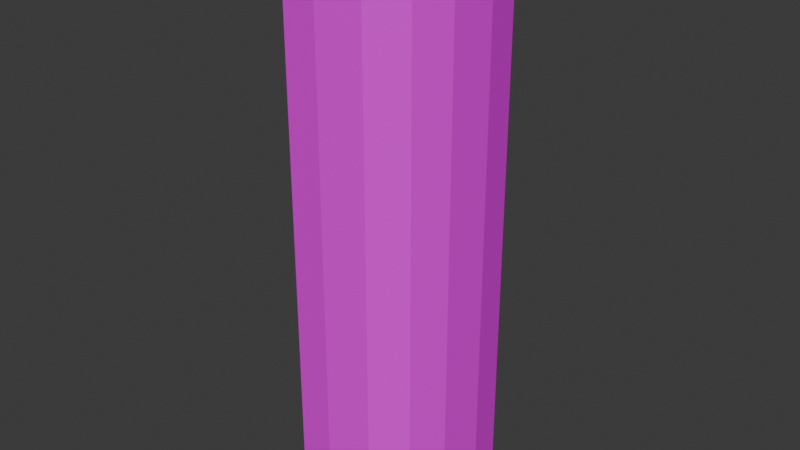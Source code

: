 # Source: tower.blend  (saved by Blender 4.1.24; exported with 4.5.12 LTS)
import bpy
from mathutils import Matrix  # noqa: F401  (used for matrix-valued properties, if any)

bpy.ops.wm.read_factory_settings(use_empty=True)
scene = bpy.context.scene
scene.name = 'Scene'

# ---- images (referenced by path relative to the original .blend; pixels are not part of the script)
import os
ASSET_DIR = os.environ.get("B2B_ASSET_DIR", "")  # directory of the original .blend (textures are referenced by path, not embedded)
HERE = os.path.dirname(os.path.abspath(__file__))  # packed textures are extracted next to this script under _unpacked/

def load_image(name, relpath, width, height, colorspace="sRGB"):
    """Load a texture the original file referenced (path relative to the .blend, or extracted next to this script)."""
    p = next((c for c in (os.path.join(HERE, relpath), os.path.join(ASSET_DIR, relpath)) if relpath and os.path.exists(c)), "")
    if p:
        img = bpy.data.images.load(p, check_existing=True)
        img.name = name
    else:  # same state as the original file: an image datablock whose file is absent (Cycles renders it pink)
        img = bpy.data.images.new(name, width, height)
        img.source = "FILE"
        img.filepath = "//" + (relpath or name)
    img.colorspace_settings.name = colorspace
    return img
img_stone_png = load_image('stone.png', 'textures/stone.png', 1024, 1024, 'sRGB')

# ---- materials (node trees are filled in below, after node groups)
mat_material = bpy.data.materials.new('Material')
mat_material.alpha_threshold = 0.0
mat_material.use_transparent_shadow = False
mat_material.roughness = 0.5
mat_material.line_color = (0.0, 0.0, 0.0, 1.0)

# ---- material node trees
mat_material.use_nodes = True; mat_material.node_tree.nodes.clear()
_N = mat_material.node_tree.nodes; _L = mat_material.node_tree.links
n0 = _N.new('ShaderNodeOutputMaterial'); n0.name = 'Material Output'; n0.location = (300, 300)
n1 = _N.new('ShaderNodeBsdfPrincipled'); n1.name = 'Principled BSDF'; n1.location = (10, 300)
n1.inputs[3].default_value = 1.45
n2 = _N.new('ShaderNodeTexImage'); n2.name = 'Image Texture'; n2.location = (-280, 280)
n2.image = img_stone_png
_L.new(n1.outputs[0], n0.inputs[0])
_L.new(n2.outputs[0], n1.inputs[0])
n0.is_active_output = True

# ---- world
world_world = bpy.data.worlds.new('World'); scene.world = world_world
world_world.use_nodes = True; world_world.node_tree.nodes.clear()
_N = world_world.node_tree.nodes; _L = world_world.node_tree.links
n0 = _N.new('ShaderNodeOutputWorld'); n0.name = 'World Output'; n0.location = (300, 300)
n1 = _N.new('ShaderNodeBackground'); n1.name = 'Background'; n1.location = (10, 300)
n1.inputs[0].default_value = (0.05088, 0.05088, 0.05088, 1.0)
_L.new(n1.outputs[0], n0.inputs[0])
n0.is_active_output = True
world_world.color = (0.05088, 0.05088, 0.05088)
world_world.use_sun_shadow = False
world_world.sun_shadow_jitter_overblur = 0.0

# ---- meshes
me_cube_019 = bpy.data.meshes.new('Cube.019')
me_cube_019.from_pydata([(-0.06642, -0.06642, -0.3533), (0.03224, 0.09672, 0.3362), (-0.06562, 0.06682, -0.3533), (-0.06482, 0.06601, 0.3362), (0.06483, -0.06403, -0.3533), (-0.03224, 0.09672, 0.3362), (0.06562, 0.06602, -0.3533), (0.06482, 0.06522, 0.3362), (-0.08678, -0.08678, 0.3362), (-0.08598, 0.08718, 0.3362), (0.08598, 0.08638, 0.3362), (0.08519, -0.08439, 0.3362), (-0.08598, 0.08718, -0.3533), (-0.08678, -0.08678, -0.3533), (0.08598, 0.08638, -0.3533), (0.08519, -0.08439, -0.3533), (-0.06642, -0.06642, 0.335), (-0.03224, 0.09672, -0.3533), (0.06483, -0.06403, 0.335), (0.03224, 0.09672, -0.3533), (-0.02519, 0.07556, 0.3362), (0.02519, 0.07556, 0.3362), (0.02545, 0.07636, -0.3533), (-0.02545, 0.07636, -0.3533), (-0.09672, 0.03224, -0.3533), (-0.09672, -0.03224, -0.3533), (-0.09672, -0.03224, 0.3362), (-0.09672, 0.03224, 0.3362), (-0.07636, 0.02545, -0.3533), (-0.07636, -0.02545, -0.3533), (-0.07609, -0.02572, 0.3354), (-0.07582, 0.02492, 0.3358), (-0.03224, -0.09672, -0.3533), (0.03224, -0.09672, -0.3533), (0.03224, -0.09672, 0.3362), (-0.03224, -0.09672, 0.3362), (-0.02545, -0.07636, -0.3533), (0.02545, -0.07636, -0.3533), (-0.02545, -0.07636, 0.335), (0.02545, -0.07636, 0.335), (0.09672, -0.03224, -0.3533), (0.09672, 0.03224, -0.3533), (0.09672, 0.03224, 0.3362), (0.09672, -0.03224, 0.3362), (0.07636, -0.02545, -0.3533), (0.07636, 0.02545, -0.3533), (0.07582, 0.02492, 0.3358), (0.07609, -0.02572, 0.3354), (-0.09673, 0.03274, 0.3928), (-0.08599, 0.08768, 0.3928), (0.03223, 0.09722, 0.3928), (0.08598, 0.08688, 0.3928), (0.09671, -0.03174, 0.3928), (0.08518, -0.08389, 0.3928), (-0.03225, -0.09622, 0.3928), (-0.08679, -0.08627, 0.3928), (0.02518, 0.07606, 0.3928), (0.06481, 0.06572, 0.3928), (-0.06483, 0.06652, 0.3928), (-0.02519, 0.07606, 0.3928), (-0.03225, 0.09722, 0.3928), (0.02545, -0.07586, 0.3916), (0.06482, -0.06353, 0.3916), (-0.07583, 0.02542, 0.3924), (0.07609, -0.02522, 0.392), (-0.06643, -0.06592, 0.3916), (-0.09673, -0.03174, 0.3928), (-0.0761, -0.02522, 0.392), (0.03223, -0.09622, 0.3928), (-0.02546, -0.07586, 0.3916), (0.09671, 0.03274, 0.3928), (0.07582, 0.02542, 0.3924)], [], [(24, 27, 9, 12), (19, 1, 10, 14), (40, 43, 11, 15), (32, 35, 8, 13), (28, 2, 3, 31), (2, 23, 20, 3), (8, 35, 54, 55), (38, 16, 65, 69), (46, 42, 70, 71), (35, 38, 69, 54), (29, 0, 13, 25), (23, 2, 12, 17), (45, 6, 14, 41), (37, 4, 15, 33), (23, 22, 21, 20), (36, 0, 16, 38), (22, 6, 7, 21), (44, 4, 18, 47), (6, 22, 19, 14), (22, 23, 17, 19), (16, 30, 67, 65), (20, 21, 1, 5), (12, 9, 5, 17), (17, 5, 1, 19), (2, 28, 24, 12), (28, 29, 25, 24), (9, 27, 48, 49), (30, 31, 27, 26), (0, 29, 30, 16), (29, 28, 31, 30), (13, 8, 26, 25), (25, 26, 27, 24), (4, 37, 39, 18), (37, 36, 38, 39), (0, 36, 32, 13), (36, 37, 33, 32), (39, 34, 68, 61), (39, 38, 35, 34), (15, 11, 34, 33), (33, 34, 35, 32), (6, 45, 46, 7), (45, 44, 47, 46), (4, 44, 40, 15), (44, 45, 41, 40), (18, 39, 61, 62), (46, 47, 43, 42), (14, 10, 42, 41), (41, 42, 43, 40), (63, 58, 49, 48), (56, 57, 51, 50), (64, 62, 53, 52), (69, 65, 55, 54), (58, 59, 60, 49), (65, 67, 66, 55), (62, 61, 68, 53), (57, 71, 70, 51), (43, 47, 64, 52), (7, 46, 71, 57), (10, 1, 50, 51), (21, 7, 57, 56), (26, 8, 55, 66), (3, 20, 59, 58), (30, 26, 66, 67), (31, 3, 58, 63), (34, 11, 53, 68), (20, 5, 60, 59), (27, 31, 63, 48), (47, 18, 62, 64), (5, 9, 49, 60), (42, 10, 51, 70), (11, 43, 52, 53), (1, 21, 56, 50)])
_uv = me_cube_019.uv_layers.new(name='UVMap')
_uv.uv.foreach_set('vector', [0.7672, -3.033, 0.7678, 3.13, 0.2674, 3.131, 0.2668, -3.033, -0.7969, -3.033, -0.797, 3.13, -1.286, 3.131, -1.286, -3.033, -2.355, -3.033, -2.356, 3.13, -2.833, 3.13, -2.833, -3.033, 2.335, -3.033, 2.335, 3.13, 1.84, 3.129, 1.84, -3.033, 0.4142, -3.047, 0.7979, -3.048, 0.8044, 3.144, 0.4223, 3.14, 0.7979, -3.048, 1.168, -3.048, 1.17, 3.143, 0.8044, 3.144, 1.84, 3.129, 2.335, 3.13, 2.333, 3.637, 1.837, 3.635, -0.7865, 3.136, -0.408, 3.134, -0.4039, 3.643, -0.7829, 3.645, 0.612, 0.7823, 0.6156, 0.772, 0.642, 0.7806, 0.6384, 0.7909, 0.5181, 0.8711, 0.5281, 0.8678, 0.5357, 0.8944, 0.5257, 0.8978, 0.3989, 0.7922, 0.3657, 0.8003, 0.3492, 0.7838, 0.3934, 0.7758, 0.4813, 0.8335, 0.4736, 0.8009, 0.4901, 0.7845, 0.4978, 0.828, 0.4401, 0.9159, 0.4729, 0.9072, 0.4894, 0.9237, 0.4456, 0.9324, 0.3576, 0.8747, 0.3676, 0.9066, 0.3511, 0.9231, 0.3412, 0.8802, 1.168, -3.048, 1.625, -3.048, 1.623, 3.143, 1.17, 3.143, -0.8004, -3.044, -0.4219, -3.045, -0.408, 3.134, -0.7865, 3.136, 1.625, -3.048, 1.997, -3.048, 1.991, 3.144, 1.623, 3.143, 2.831, -3.046, 3.193, -3.045, 3.179, 3.135, 2.821, 3.138, 0.4729, 0.9072, 0.4813, 0.8747, 0.4978, 0.8802, 0.4894, 0.9237, 0.4813, 0.8747, 0.4813, 0.8335, 0.4978, 0.828, 0.4978, 0.8802, -0.408, 3.134, -0.03244, 3.138, -0.02812, 3.646, -0.4039, 3.643, 0.6717, 0.8667, 0.6717, 0.8421, 0.6821, 0.8386, 0.6821, 0.8702, 0.2668, -3.033, 0.2674, 3.131, -0.2206, 3.13, -0.2205, -3.033, -0.2205, -3.033, -0.2206, 3.13, -0.797, 3.13, -0.7969, -3.033, 0.4736, 0.8009, 0.4401, 0.7922, 0.4456, 0.7758, 0.4901, 0.7845, 0.4401, 0.7922, 0.3989, 0.7922, 0.3934, 0.7758, 0.4456, 0.7758, 0.2674, 3.131, 0.7678, 3.13, 0.7648, 3.636, 0.2651, 3.637, 0.5872, 0.9267, 0.612, 0.9265, 0.6156, 0.9368, 0.584, 0.9368, -0.4219, -3.045, -0.04295, -3.046, -0.03244, 3.138, -0.408, 3.134, -0.04295, -3.046, 0.4142, -3.047, 0.4223, 3.14, -0.03244, 3.138, 1.84, -3.033, 1.84, 3.129, 1.344, 3.13, 1.344, -3.033, 1.344, -3.033, 1.344, 3.13, 0.7678, 3.13, 0.7672, -3.033, -1.628, -3.043, -1.258, -3.043, -1.244, 3.137, -1.614, 3.138, -1.258, -3.043, -0.8004, -3.044, -0.7865, 3.136, -1.244, 3.137, 0.3657, 0.8003, 0.3576, 0.8335, 0.3412, 0.828, 0.3492, 0.7838, 0.3576, 0.8335, 0.3576, 0.8747, 0.3412, 0.8802, 0.3412, 0.828, 0.5281, 0.8428, 0.5181, 0.8395, 0.5255, 0.8128, 0.5355, 0.8161, 0.5281, 0.8428, 0.5281, 0.8678, 0.5181, 0.8711, 0.5181, 0.8395, 3.397, -3.033, 3.397, 3.13, 2.911, 3.13, 2.911, -3.033, 2.911, -3.033, 2.911, 3.13, 2.335, 3.13, 2.335, -3.033, 1.997, -3.048, 2.374, -3.047, 2.366, 3.14, 1.991, 3.144, 2.374, -3.047, 2.831, -3.046, 2.821, 3.138, 2.366, 3.14, 0.3676, 0.9066, 0.3989, 0.9159, 0.3934, 0.9324, 0.3511, 0.9231, 0.3989, 0.9159, 0.4401, 0.9159, 0.4456, 0.9324, 0.3934, 0.9324, -1.614, 3.138, -1.244, 3.137, -1.244, 3.645, -1.614, 3.646, 0.612, 0.7823, 0.5872, 0.7821, 0.584, 0.772, 0.6156, 0.772, -1.286, -3.033, -1.286, 3.131, -1.78, 3.13, -1.779, -3.033, -1.779, -3.033, -1.78, 3.13, -2.356, 3.13, -2.355, -3.033, 0.6384, 0.9179, 0.6585, 0.9125, 0.6689, 0.9229, 0.642, 0.9282, 0.6632, 0.8157, 0.6581, 0.7963, 0.6685, 0.7859, 0.6736, 0.8122, 0.5605, 0.7896, 0.5417, 0.7951, 0.5318, 0.7851, 0.5573, 0.7795, 0.5357, 0.8944, 0.5406, 0.9145, 0.5306, 0.9245, 0.5257, 0.8978, 0.6585, 0.9125, 0.6632, 0.8931, 0.6736, 0.8966, 0.6689, 0.9229, 0.5406, 0.9145, 0.5605, 0.9192, 0.5573, 0.9293, 0.5306, 0.9245, 0.5415, 0.7968, 0.5355, 0.8161, 0.5255, 0.8128, 0.5315, 0.7869, 0.6581, 0.7963, 0.6384, 0.7909, 0.642, 0.7806, 0.6685, 0.7859, 0.584, 0.772, 0.5872, 0.7821, 0.5605, 0.7896, 0.5573, 0.7795, 1.991, 3.144, 2.366, 3.14, 2.362, 3.648, 1.988, 3.652, -1.286, 3.131, -0.797, 3.13, -0.7949, 3.636, -1.284, 3.637, 1.623, 3.143, 1.991, 3.144, 1.988, 3.652, 1.62, 3.651, 1.344, 3.13, 1.84, 3.129, 1.837, 3.635, 1.341, 3.636, 0.8044, 3.144, 1.17, 3.143, 1.173, 3.651, 0.8073, 3.652, 0.5872, 0.9267, 0.584, 0.9368, 0.5573, 0.9293, 0.5605, 0.9192, 0.4223, 3.14, 0.8044, 3.144, 0.8073, 3.652, 0.4259, 3.648, 2.911, 3.13, 3.397, 3.13, 3.398, 3.636, 2.912, 3.636, 0.6717, 0.8667, 0.6821, 0.8702, 0.6736, 0.8966, 0.6632, 0.8931, 0.6156, 0.9368, 0.612, 0.9265, 0.6384, 0.9179, 0.642, 0.9282, 2.821, 3.138, 3.179, 3.135, 3.174, 3.643, 2.815, 3.646, -0.2206, 3.13, 0.2674, 3.131, 0.2651, 3.637, -0.2226, 3.636, -1.78, 3.13, -1.286, 3.131, -1.284, 3.637, -1.777, 3.636, -2.833, 3.13, -2.356, 3.13, -2.352, 3.636, -2.829, 3.636, 0.6821, 0.8386, 0.6717, 0.8421, 0.6632, 0.8157, 0.6736, 0.8122])
me_cube_019.materials.append(mat_material)
me_cube_019.update()

# ---- objects
ob_tower = bpy.data.objects.new('Tower', me_cube_019)

# ---- transforms, parenting, visibility, modifiers, constraints
ob_tower.location = (0.0, 0.0, 0.0)

# ---- collection membership
scene.collection.objects.link(ob_tower)

# ---- scene / render settings (as saved in the file)
scene.frame_start = 1; scene.frame_end = 250; scene.frame_set(1)
scene.render.engine = 'BLENDER_EEVEE_NEXT'
scene.cycles.sampling_pattern = 'TABULATED_SOBOL'
scene.eevee.ray_tracing_options.trace_max_roughness = 0.0
bpy.context.view_layer.update()

# ---- added for rendering (the .blend has no active camera and no usable light): camera, sun
cam_auto = bpy.data.cameras.new('AutoCamera')
cam_auto.lens = 50.0
cam_auto.sensor_width = 36.0
cam_auto.clip_end = 1000.0
ob_auto_camera = bpy.data.objects.new('AutoCamera', cam_auto)
scene.collection.objects.link(ob_auto_camera)
ob_auto_camera.location = (0.735337, -0.882156, 0.608029)
ob_auto_camera.rotation_euler = (1.09748, -7.21219e-08, 0.694738)
scene.camera = ob_auto_camera
light_auto_sun = bpy.data.lights.new('AutoSun', 'SUN')
light_auto_sun.energy = 3.0
light_auto_sun.angle = 0.0523599
ob_auto_sun = bpy.data.objects.new('AutoSun', light_auto_sun)
scene.collection.objects.link(ob_auto_sun)
ob_auto_sun.rotation_euler = (0.872665, 0.174533, 0.523599)
bpy.context.view_layer.update()
